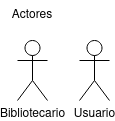

The diagram above was exported from draw.io. Its source (the exported page's mxGraphModel, read from the mxfile embedded in the PNG):
<mxGraphModel dx="1434" dy="795" grid="1" gridSize="10" guides="1" tooltips="1" connect="1" arrows="1" fold="1" page="1" pageScale="1" pageWidth="827" pageHeight="1169" math="0" shadow="0">
  <root>
    <mxCell id="0" />
    <mxCell id="1" parent="0" />
    <mxCell id="Z4NYdIlZ4bPAQV2ula_S-1" value="&lt;div&gt;Actores&lt;/div&gt;" style="text;html=1;strokeColor=none;fillColor=none;align=center;verticalAlign=middle;whiteSpace=wrap;rounded=0;" vertex="1" parent="1">
      <mxGeometry x="33" y="50" width="60" height="30" as="geometry" />
    </mxCell>
    <mxCell id="Z4NYdIlZ4bPAQV2ula_S-3" value="Usuario" style="shape=umlActor;verticalLabelPosition=bottom;verticalAlign=top;html=1;outlineConnect=0;" vertex="1" parent="1">
      <mxGeometry x="110" y="90" width="30" height="60" as="geometry" />
    </mxCell>
    <mxCell id="Z4NYdIlZ4bPAQV2ula_S-6" value="Bibliotecario" style="shape=umlActor;verticalLabelPosition=bottom;verticalAlign=top;html=1;outlineConnect=0;" vertex="1" parent="1">
      <mxGeometry x="48" y="90" width="30" height="60" as="geometry" />
    </mxCell>
  </root>
</mxGraphModel>